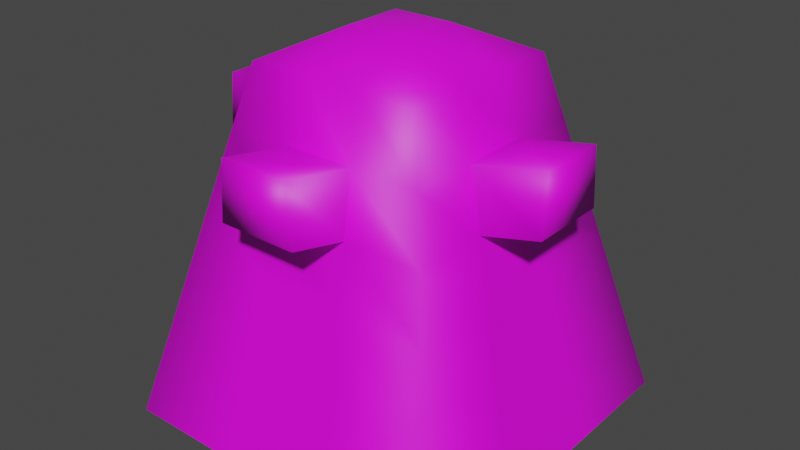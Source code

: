 # Source: Obstacle1.blend  (saved by Blender 2.90.8; exported with 4.5.12 LTS)
import bpy
from mathutils import Matrix  # noqa: F401  (used for matrix-valued properties, if any)

bpy.ops.wm.read_factory_settings(use_empty=True)
scene = bpy.context.scene
scene.name = 'Scene'

# ---- collections
col_collection = bpy.data.collections.new('Collection'); scene.collection.children.link(col_collection)

# ---- images (referenced by path relative to the original .blend; pixels are not part of the script)
import os
ASSET_DIR = os.environ.get("B2B_ASSET_DIR", "")  # directory of the original .blend (textures are referenced by path, not embedded)
HERE = os.path.dirname(os.path.abspath(__file__))  # packed textures are extracted next to this script under _unpacked/

def load_image(name, relpath, width, height, colorspace="sRGB"):
    """Load a texture the original file referenced (path relative to the .blend, or extracted next to this script)."""
    p = next((c for c in (os.path.join(HERE, relpath), os.path.join(ASSET_DIR, relpath)) if relpath and os.path.exists(c)), "")
    if p:
        img = bpy.data.images.load(p, check_existing=True)
        img.name = name
    else:  # same state as the original file: an image datablock whose file is absent (Cycles renders it pink)
        img = bpy.data.images.new(name, width, height)
        img.source = "FILE"
        img.filepath = "//" + (relpath or name)
    img.colorspace_settings.name = colorspace
    return img
img_smiley_png = load_image('smiley.png', 'smiley.png', 1024, 1024, 'sRGB')

# ---- materials (node trees are filled in below, after node groups)
mat_material = bpy.data.materials.new('Material')
mat_material.use_transparent_shadow = False

# ---- material node trees
mat_material.use_nodes = True; mat_material.node_tree.nodes.clear()
_N = mat_material.node_tree.nodes; _L = mat_material.node_tree.links
n0 = _N.new('ShaderNodeBsdfPrincipled'); n0.name = 'Principled BSDF'; n0.location = (10, 300)
n0.distribution = 'GGX'
n0.subsurface_method = 'BURLEY'
n0.inputs[3].default_value = 1.45
n0.inputs[27].default_value = (0.0, 0.0, 0.0, 1.0)
n0.inputs[28].default_value = 1.0
n1 = _N.new('ShaderNodeOutputMaterial'); n1.name = 'Material Output'; n1.location = (300, 300)
n2 = _N.new('ShaderNodeTexImage'); n2.name = 'Image Texture'; n2.location = (-280, 280)
n2.image = img_smiley_png
_L.new(n0.outputs[0], n1.inputs[0])
_L.new(n2.outputs[0], n0.inputs[0])
n1.is_active_output = True

# ---- world
world_world = bpy.data.worlds.new('World'); scene.world = world_world
world_world.use_nodes = True; world_world.node_tree.nodes.clear()
_N = world_world.node_tree.nodes; _L = world_world.node_tree.links
n0 = _N.new('ShaderNodeOutputWorld'); n0.name = 'World Output'; n0.location = (300, 300)
n1 = _N.new('ShaderNodeBackground'); n1.name = 'Background'; n1.location = (10, 300)
n1.inputs[0].default_value = (0.05088, 0.05088, 0.05088, 1.0)
_L.new(n1.outputs[0], n0.inputs[0])
n0.is_active_output = True
world_world.color = (0.05088, 0.05088, 0.05088)
world_world.use_sun_shadow = False
world_world.sun_shadow_jitter_overblur = 0.0

# ---- meshes
me_cube = bpy.data.meshes.new('Cube')
me_cube.from_pydata([(-3.0, -3.0, -3.0), (-1.5, -1.5, 3.0), (-3.0, 3.0, -3.0), (-1.5, 1.5, 3.0), (3.0, -3.0, -3.0), (1.5, -1.5, 3.0), (3.0, 3.0, -3.0), (1.5, 1.5, 3.0), (-2.25, -2.25, 0.0), (-2.25, 2.25, 0.0), (2.25, 2.25, 0.0), (2.25, -2.25, 0.0), (-3.0, 1.0, -3.0), (-3.0, -1.0, -3.0), (-2.0, -2.0, 1.0), (-1.75, -1.75, 2.0), (-1.5, -0.5, 3.0), (-1.5, 0.5, 3.0), (-2.5, 2.5, -1.0), (-2.75, 2.75, -2.0), (1.0, 3.0, -3.0), (-1.0, 3.0, -3.0), (-0.5, 1.5, 3.0), (0.5, 1.5, 3.0), (2.5, 2.5, -1.0), (2.75, 2.75, -2.0), (3.0, -1.0, -3.0), (3.0, 1.0, -3.0), (1.5, 0.5, 3.0), (1.5, -0.5, 3.0), (2.5, -2.5, -1.0), (2.75, -2.75, -2.0), (-1.0, -3.0, -3.0), (1.0, -3.0, -3.0), (0.5, -1.5, 3.0), (-0.5, -1.5, 3.0), (-2.75, -2.75, -2.0), (-2.5, -2.5, -1.0), (-1.75, 1.75, 2.0), (-2.0, 2.0, 1.0), (1.75, 1.75, 2.0), (2.0, 2.0, 1.0), (1.75, -1.75, 2.0), (2.0, -2.0, 1.0), (0.75, -2.25, 0.0), (-0.75, -2.25, 0.0), (2.25, 0.75, 0.0), (2.25, -0.75, 0.0), (-0.75, 2.25, 0.0), (0.75, 2.25, 0.0), (-2.25, -0.75, 0.0), (-2.25, 0.75, 0.0), (-2.75, -0.9167, -2.0), (-2.75, 0.9167, -2.0), (-2.5, -0.8333, -1.0), (-2.5, 0.8333, -1.0), (-0.9167, 2.75, -2.0), (0.9167, 2.75, -2.0), (-0.8333, 2.5, -1.0), (0.8333, 2.5, -1.0), (2.75, 0.9167, -2.0), (2.75, -0.9167, -2.0), (2.5, 0.8333, -1.0), (2.5, -0.8333, -1.0), (0.9167, -2.75, -2.0), (-0.9167, -2.75, -2.0), (0.8333, -2.5, -1.0), (-0.8333, -2.5, -1.0), (0.5, 0.5, 3.5), (0.5, -0.5, 3.5), (-0.5, 0.5, 3.5), (-0.5, -0.5, 3.5), (0.6667, -2.0, 1.0), (-0.6667, -2.0, 1.0), (0.5833, -1.75, 2.0), (-0.5833, -1.75, 2.0), (2.0, 0.6667, 1.0), (2.0, -0.6667, 1.0), (1.75, 0.5833, 2.0), (1.75, -0.5833, 2.0), (-0.6667, 2.0, 1.0), (0.6667, 2.0, 1.0), (-0.5833, 1.75, 2.0), (0.5833, 1.75, 2.0), (-2.0, -0.6667, 1.0), (-2.0, 0.6667, 1.0), (-1.75, -0.5833, 2.0), (-1.75, 0.5833, 2.0), (0.6667, -3.0, 1.243), (-0.6667, -3.0, 1.243), (0.5833, -3.0, 2.243), (-0.5833, -3.0, 2.243), (-3.0, -0.6667, 1.243), (-3.0, 0.6667, 1.243), (-3.0, -0.5833, 2.243), (-3.0, 0.5833, 2.243), (-0.6667, 3.0, 1.243), (0.6667, 3.0, 1.243), (-0.5833, 3.0, 2.243), (0.5833, 3.0, 2.243), (3.0, 0.6667, 1.243), (3.0, -0.6667, 1.243), (3.0, 0.5833, 2.243), (3.0, -0.5833, 2.243)], [], [(87, 17, 3, 38), (83, 23, 7, 40), (79, 29, 5, 42), (75, 35, 1, 15), (71, 16, 1, 35), (67, 45, 8, 37), (63, 47, 11, 30), (59, 49, 10, 24), (55, 51, 9, 18), (12, 53, 19, 2), (53, 55, 18, 19), (0, 36, 52, 13), (13, 52, 53, 12), (36, 37, 54, 52), (52, 54, 55, 53), (37, 8, 50, 54), (54, 50, 51, 55), (20, 57, 25, 6), (57, 59, 24, 25), (2, 19, 56, 21), (21, 56, 57, 20), (19, 18, 58, 56), (56, 58, 59, 57), (18, 9, 48, 58), (58, 48, 49, 59), (26, 61, 31, 4), (61, 63, 30, 31), (6, 25, 60, 27), (27, 60, 61, 26), (25, 24, 62, 60), (60, 62, 63, 61), (24, 10, 46, 62), (62, 46, 47, 63), (32, 65, 36, 0), (65, 67, 37, 36), (4, 31, 64, 33), (33, 64, 65, 32), (31, 30, 66, 64), (64, 66, 67, 65), (30, 11, 44, 66), (66, 44, 45, 67), (29, 69, 34, 5), (69, 71, 35, 34), (7, 23, 68, 28), (28, 68, 69, 29), (23, 22, 70, 68), (68, 70, 71, 69), (22, 3, 17, 70), (70, 17, 16, 71), (45, 73, 14, 8), (73, 75, 15, 14), (11, 43, 72, 44), (44, 72, 73, 45), (43, 42, 74, 72), (74, 75, 91, 90), (42, 5, 34, 74), (74, 34, 35, 75), (47, 77, 43, 11), (77, 79, 42, 43), (10, 41, 76, 46), (46, 76, 77, 47), (41, 40, 78, 76), (77, 76, 100, 101), (40, 7, 28, 78), (78, 28, 29, 79), (49, 81, 41, 10), (81, 83, 40, 41), (9, 39, 80, 48), (48, 80, 81, 49), (39, 38, 82, 80), (80, 82, 98, 96), (38, 3, 22, 82), (82, 22, 23, 83), (51, 85, 39, 9), (85, 87, 38, 39), (8, 14, 84, 50), (50, 84, 85, 51), (14, 15, 86, 84), (85, 84, 92, 93), (15, 1, 16, 86), (86, 16, 17, 87), (88, 90, 91, 89), (72, 74, 90, 88), (73, 72, 88, 89), (75, 73, 89, 91), (92, 94, 95, 93), (87, 85, 93, 95), (86, 87, 95, 94), (84, 86, 94, 92), (96, 98, 99, 97), (81, 80, 96, 97), (83, 81, 97, 99), (82, 83, 99, 98), (100, 102, 103, 101), (79, 77, 101, 103), (78, 79, 103, 102), (76, 78, 102, 100)])
me_cube.polygons.foreach_set('use_smooth', [True] * 97)
_uv = me_cube.uv_layers.new(name='UVMap')
_uv.uv.foreach_set('vector', [0.1907, 0.2152, 0.1894, 0.2313, 0.2055, 0.2313, 0.2095, 0.2152, 0.1907, 0.2152, 0.1894, 0.2313, 0.2055, 0.2313, 0.2095, 0.2152, 0.1719, 0.2152, 0.1733, 0.2313, 0.1572, 0.2313, 0.1532, 0.2152, 0.1719, 0.2152, 0.1733, 0.2313, 0.1572, 0.2313, 0.1532, 0.2152, 0.4611, 0.4611, 0.3832, 0.4611, 0.3832, 0.3832, 0.4611, 0.3832, 0.1679, 0.1669, 0.1693, 0.183, 0.1451, 0.183, 0.1411, 0.1669, 0.1679, 0.1669, 0.1693, 0.183, 0.1451, 0.183, 0.1411, 0.1669, 0.1948, 0.1669, 0.1934, 0.183, 0.2176, 0.183, 0.2216, 0.1669, 0.1948, 0.1669, 0.1934, 0.183, 0.2176, 0.183, 0.2216, 0.1669, 0.1974, 0.1347, 0.1961, 0.1508, 0.2256, 0.1508, 0.2296, 0.1347, 0.1961, 0.1508, 0.1948, 0.1669, 0.2216, 0.1669, 0.2256, 0.1508, 0.133, 0.1347, 0.1371, 0.1508, 0.1666, 0.1508, 0.1652, 0.1347, 0.1652, 0.1347, 0.1666, 0.1508, 0.1961, 0.1508, 0.1974, 0.1347, 0.1371, 0.1508, 0.1411, 0.1669, 0.1679, 0.1669, 0.1666, 0.1508, 0.1666, 0.1508, 0.1679, 0.1669, 0.1948, 0.1669, 0.1961, 0.1508, 0.1411, 0.1669, 0.1451, 0.183, 0.1693, 0.183, 0.1679, 0.1669, 0.1679, 0.1669, 0.1693, 0.183, 0.1934, 0.183, 0.1948, 0.1669, 0.1974, 0.1347, 0.1961, 0.1508, 0.2256, 0.1508, 0.2296, 0.1347, 0.1961, 0.1508, 0.1948, 0.1669, 0.2216, 0.1669, 0.2256, 0.1508, 0.133, 0.1347, 0.1371, 0.1508, 0.1666, 0.1508, 0.1652, 0.1347, 0.1652, 0.1347, 0.1666, 0.1508, 0.1961, 0.1508, 0.1974, 0.1347, 0.1371, 0.1508, 0.1411, 0.1669, 0.1679, 0.1669, 0.1666, 0.1508, 0.1666, 0.1508, 0.1679, 0.1669, 0.1948, 0.1669, 0.1961, 0.1508, 0.1411, 0.1669, 0.1451, 0.183, 0.1693, 0.183, 0.1679, 0.1669, 0.1679, 0.1669, 0.1693, 0.183, 0.1934, 0.183, 0.1948, 0.1669, 0.1652, 0.1347, 0.1666, 0.1508, 0.1371, 0.1508, 0.133, 0.1347, 0.1666, 0.1508, 0.1679, 0.1669, 0.1411, 0.1669, 0.1371, 0.1508, 0.2296, 0.1347, 0.2256, 0.1508, 0.1961, 0.1508, 0.1974, 0.1347, 0.1974, 0.1347, 0.1961, 0.1508, 0.1666, 0.1508, 0.1652, 0.1347, 0.2256, 0.1508, 0.2216, 0.1669, 0.1948, 0.1669, 0.1961, 0.1508, 0.1961, 0.1508, 0.1948, 0.1669, 0.1679, 0.1669, 0.1666, 0.1508, 0.2216, 0.1669, 0.2176, 0.183, 0.1934, 0.183, 0.1948, 0.1669, 0.1948, 0.1669, 0.1934, 0.183, 0.1693, 0.183, 0.1679, 0.1669, 0.1652, 0.1347, 0.1666, 0.1508, 0.1371, 0.1508, 0.133, 0.1347, 0.1666, 0.1508, 0.1679, 0.1669, 0.1411, 0.1669, 0.1371, 0.1508, 0.2296, 0.1347, 0.2256, 0.1508, 0.1961, 0.1508, 0.1974, 0.1347, 0.1974, 0.1347, 0.1961, 0.1508, 0.1666, 0.1508, 0.1652, 0.1347, 0.2256, 0.1508, 0.2216, 0.1669, 0.1948, 0.1669, 0.1961, 0.1508, 0.1961, 0.1508, 0.1948, 0.1669, 0.1679, 0.1669, 0.1666, 0.1508, 0.2216, 0.1669, 0.2176, 0.183, 0.1934, 0.183, 0.1948, 0.1669, 0.1948, 0.1669, 0.1934, 0.183, 0.1693, 0.183, 0.1679, 0.1669, 0.6168, 0.4611, 0.5389, 0.4611, 0.5389, 0.3832, 0.6168, 0.3832, 0.5389, 0.4611, 0.4611, 0.4611, 0.4611, 0.3832, 0.5389, 0.3832, 0.6168, 0.6168, 0.5389, 0.6168, 0.5389, 0.5389, 0.6168, 0.5389, 0.6168, 0.5389, 0.5389, 0.5389, 0.5389, 0.4611, 0.6168, 0.4611, 0.5389, 0.6168, 0.4611, 0.6168, 0.4611, 0.5389, 0.5389, 0.5389, 0.5389, 0.5389, 0.4611, 0.5389, 0.4611, 0.4611, 0.5389, 0.4611, 0.4611, 0.6168, 0.3832, 0.6168, 0.3832, 0.5389, 0.4611, 0.5389, 0.4611, 0.5389, 0.3832, 0.5389, 0.3832, 0.4611, 0.4611, 0.4611, 0.1693, 0.183, 0.1706, 0.1991, 0.1491, 0.1991, 0.1451, 0.183, 0.1706, 0.1991, 0.1719, 0.2152, 0.1532, 0.2152, 0.1491, 0.1991, 0.2176, 0.183, 0.2135, 0.1991, 0.1921, 0.1991, 0.1934, 0.183, 0.1934, 0.183, 0.1921, 0.1991, 0.1706, 0.1991, 0.1693, 0.183, 0.2135, 0.1991, 0.2095, 0.2152, 0.1907, 0.2152, 0.1921, 0.1991, 0.1907, 0.1641, 0.1719, 0.1641, 0.1719, 0.144, 0.1907, 0.144, 0.2095, 0.2152, 0.2055, 0.2313, 0.1894, 0.2313, 0.1907, 0.2152, 0.1907, 0.2152, 0.1894, 0.2313, 0.1733, 0.2313, 0.1719, 0.2152, 0.1693, 0.183, 0.1706, 0.1991, 0.1491, 0.1991, 0.1451, 0.183, 0.1706, 0.1991, 0.1719, 0.2152, 0.1532, 0.2152, 0.1491, 0.1991, 0.2176, 0.183, 0.2135, 0.1991, 0.1921, 0.1991, 0.1934, 0.183, 0.1934, 0.183, 0.1921, 0.1991, 0.1706, 0.1991, 0.1693, 0.183, 0.2135, 0.1991, 0.2095, 0.2152, 0.1907, 0.2152, 0.1921, 0.1991, 0.2135, 0.1816, 0.2135, 0.203, 0.2296, 0.203, 0.2296, 0.1816, 0.2095, 0.2152, 0.2055, 0.2313, 0.1894, 0.2313, 0.1907, 0.2152, 0.1907, 0.2152, 0.1894, 0.2313, 0.1733, 0.2313, 0.1719, 0.2152, 0.1934, 0.183, 0.1921, 0.1991, 0.2135, 0.1991, 0.2176, 0.183, 0.1921, 0.1991, 0.1907, 0.2152, 0.2095, 0.2152, 0.2135, 0.1991, 0.1451, 0.183, 0.1491, 0.1991, 0.1706, 0.1991, 0.1693, 0.183, 0.1693, 0.183, 0.1706, 0.1991, 0.1921, 0.1991, 0.1934, 0.183, 0.1491, 0.1991, 0.1532, 0.2152, 0.1719, 0.2152, 0.1706, 0.1991, 0.2135, 0.1991, 0.2095, 0.2152, 0.2296, 0.2191, 0.2296, 0.203, 0.1532, 0.2152, 0.1572, 0.2313, 0.1733, 0.2313, 0.1719, 0.2152, 0.1719, 0.2152, 0.1733, 0.2313, 0.1894, 0.2313, 0.1907, 0.2152, 0.1934, 0.183, 0.1921, 0.1991, 0.2135, 0.1991, 0.2176, 0.183, 0.1921, 0.1991, 0.1907, 0.2152, 0.2095, 0.2152, 0.2135, 0.1991, 0.1451, 0.183, 0.1491, 0.1991, 0.1706, 0.1991, 0.1693, 0.183, 0.1693, 0.183, 0.1706, 0.1991, 0.1921, 0.1991, 0.1934, 0.183, 0.1491, 0.1991, 0.1532, 0.2152, 0.1719, 0.2152, 0.1706, 0.1991, 0.1491, 0.203, 0.1491, 0.1816, 0.133, 0.1816, 0.133, 0.203, 0.1532, 0.2152, 0.1572, 0.2313, 0.1733, 0.2313, 0.1719, 0.2152, 0.1719, 0.2152, 0.1733, 0.2313, 0.1894, 0.2313, 0.1907, 0.2152, 0.1921, 0.203, 0.1907, 0.2191, 0.1719, 0.2191, 0.1706, 0.203, 0.1491, 0.1991, 0.1532, 0.2152, 0.133, 0.2191, 0.133, 0.203, 0.1706, 0.1601, 0.1921, 0.1601, 0.1921, 0.144, 0.1706, 0.144, 0.1532, 0.2152, 0.1491, 0.1991, 0.133, 0.203, 0.133, 0.2191, 0.1706, 0.203, 0.1719, 0.2191, 0.1907, 0.2191, 0.1921, 0.203, 0.1532, 0.2152, 0.1491, 0.1991, 0.133, 0.203, 0.133, 0.2191, 0.1532, 0.1829, 0.1532, 0.2017, 0.133, 0.2017, 0.133, 0.1829, 0.1491, 0.1991, 0.1532, 0.2152, 0.133, 0.2191, 0.133, 0.203, 0.1706, 0.203, 0.1719, 0.2191, 0.1907, 0.2191, 0.1921, 0.203, 0.1921, 0.2245, 0.1706, 0.2245, 0.1706, 0.2406, 0.1921, 0.2406, 0.2095, 0.2152, 0.2135, 0.1991, 0.2296, 0.203, 0.2296, 0.2191, 0.1719, 0.2205, 0.1907, 0.2205, 0.1907, 0.2406, 0.1719, 0.2406, 0.1921, 0.203, 0.1907, 0.2191, 0.1719, 0.2191, 0.1706, 0.203, 0.2095, 0.2152, 0.2135, 0.1991, 0.2296, 0.203, 0.2296, 0.2191, 0.2095, 0.2017, 0.2095, 0.1829, 0.2296, 0.1829, 0.2296, 0.2017, 0.2135, 0.1991, 0.2095, 0.2152, 0.2296, 0.2191, 0.2296, 0.203])
me_cube.materials.append(mat_material)
me_cube.use_remesh_fix_poles = True
me_cube.use_remesh_preserve_attributes = False
me_cube.use_mirror_vertex_groups = False
me_cube.update()
arm_armature = bpy.data.armatures.new('Armature')  # bones are not reproduced

# ---- objects
ob_cube = bpy.data.objects.new('Cube', me_cube)
ob_armature = bpy.data.objects.new('Armature', arm_armature)

# ---- transforms, parenting, visibility, modifiers, constraints
ob_cube.parent = ob_armature
ob_cube.location = (0.0, 0.0, 3.0)
ob_cube.lineart.crease_threshold = 0.0
_vg = ob_cube.vertex_groups.new(name='Bone')
for _i, _w in zip([0, 1, 2, 3, 4, 5, 6, 7, 8, 9, 10, 11, 12, 13, 14, 15, 18, 19, 20, 21, 24, 25, 26, 27, 30, 31, 32, 33, 36, 37, 38, 39, 40, 41, 42, 43, 44, 45, 46, 47, 48, 49, 50, 51, 52, 53, 54, 55, 56, 57, 58, 59, 60, 61, 62, 63, 64, 65, 66, 67, 72, 73, 74, 75, 76, 77, 78, 79, 80, 81, 82, 83, 84, 85, 86, 87, 88, 89, 90, 91, 92, 93, 94, 95, 96, 97, 98, 99, 100, 101, 102, 103], [0.7933, 0.005958, 0.7933, 0.006761, 0.7933, 0.006761, 0.7933, 0.005958, 0.3466, 0.3466, 0.3466, 0.3466, 0.8084, 0.8074, 0.1572, 0.06456, 0.6454, 0.7649, 0.8084, 0.8074, 0.6454, 0.7649, 0.8084, 0.8074, 0.6454, 0.7649, 0.8084, 0.8074, 0.7649, 0.6454, 0.06466, 0.1572, 0.06456, 0.1572, 0.06466, 0.1572, 0.2874, 0.2861, 0.2874, 0.2861, 0.2874, 0.2861, 0.2874, 0.2861, 0.7742, 0.7748, 0.6374, 0.638, 0.7742, 0.7748, 0.6374, 0.638, 0.7742, 0.7748, 0.6374, 0.638, 0.7742, 0.7748, 0.6374, 0.638, 0.105, 0.105, 0.0357, 0.03392, 0.105, 0.105, 0.03569, 0.03394, 0.105, 0.105, 0.0357, 0.03392, 0.105, 0.105, 0.03569, 0.03394, 0.07117, 0.06955, 0.05608, 0.05261, 0.07117, 0.06956, 0.05608, 0.05262, 0.07117, 0.06955, 0.05608, 0.05261, 0.07117, 0.06956, 0.05608, 0.05262]): _vg.add([_i], _w, 'REPLACE')
_vg = ob_cube.vertex_groups.new(name='Bone.001')
for _i, _w in zip([0, 1, 2, 3, 4, 5, 6, 7, 8, 9, 10, 11, 12, 13, 14, 15, 16, 17, 18, 19, 20, 21, 22, 23, 24, 25, 26, 27, 28, 29, 30, 31, 32, 33, 34, 35, 36, 37, 38, 39, 40, 41, 42, 43, 44, 45, 46, 47, 48, 49, 50, 51, 52, 53, 54, 55, 56, 57, 58, 59, 60, 61, 62, 63, 64, 65, 66, 67, 72, 73, 74, 75, 76, 77, 78, 79, 80, 81, 82, 83, 84, 85, 86, 87, 88, 89, 90, 91, 92, 93, 94, 95, 96, 97, 98, 99, 100, 101, 102, 103], [0.1244, 0.06384, 0.1244, 0.06476, 0.1244, 0.06476, 0.1244, 0.06384, 0.4064, 0.4064, 0.4064, 0.4064, 0.1138, 0.114, 0.362, 0.1465, 0.02907, 0.03218, 0.2166, 0.1421, 0.1138, 0.114, 0.02883, 0.0326, 0.2166, 0.1421, 0.1138, 0.114, 0.02907, 0.03218, 0.2166, 0.1421, 0.1138, 0.114, 0.02883, 0.0326, 0.1421, 0.2166, 0.1467, 0.3621, 0.1465, 0.362, 0.1467, 0.3621, 0.4088, 0.4138, 0.4088, 0.4139, 0.4088, 0.4138, 0.4088, 0.4139, 0.133, 0.1333, 0.2113, 0.2127, 0.133, 0.1333, 0.2113, 0.2127, 0.133, 0.1333, 0.2113, 0.2127, 0.133, 0.1333, 0.2113, 0.2127, 0.191, 0.1914, 0.09365, 0.101, 0.191, 0.1914, 0.09363, 0.101, 0.191, 0.1914, 0.09365, 0.101, 0.191, 0.1914, 0.09363, 0.101, 0.1631, 0.1807, 0.1657, 0.2307, 0.1631, 0.1807, 0.1657, 0.2307, 0.1631, 0.1807, 0.1657, 0.2307, 0.1631, 0.1807, 0.1657, 0.2307]): _vg.add([_i], _w, 'REPLACE')
_vg = ob_cube.vertex_groups.new(name='Bone.002')
for _i, _w in zip([0, 1, 2, 3, 4, 5, 6, 7, 8, 9, 10, 11, 12, 13, 14, 15, 16, 17, 18, 19, 20, 21, 22, 23, 24, 25, 26, 27, 28, 29, 30, 31, 32, 33, 34, 35, 36, 37, 38, 39, 40, 41, 42, 43, 44, 45, 46, 47, 48, 49, 50, 51, 52, 53, 54, 55, 56, 57, 58, 59, 60, 61, 62, 63, 64, 65, 66, 67, 68, 69, 70, 71, 72, 73, 74, 75, 76, 77, 78, 79, 80, 81, 82, 83, 84, 85, 86, 87, 88, 89, 90, 91, 92, 93, 94, 95, 96, 97, 98, 99, 100, 101, 102, 103], [0.08231, 0.9082, 0.0823, 0.9069, 0.0823, 0.9069, 0.08231, 0.9082, 0.247, 0.247, 0.247, 0.247, 0.07784, 0.07861, 0.4808, 0.789, 0.9429, 0.9413, 0.138, 0.09299, 0.07785, 0.0786, 0.943, 0.941, 0.138, 0.093, 0.07784, 0.07861, 0.9429, 0.9413, 0.138, 0.09299, 0.07785, 0.0786, 0.943, 0.941, 0.093, 0.138, 0.7887, 0.4807, 0.789, 0.4808, 0.7887, 0.4807, 0.3039, 0.3001, 0.3039, 0.3001, 0.3039, 0.3001, 0.3039, 0.3001, 0.09287, 0.09189, 0.1513, 0.1493, 0.09286, 0.09189, 0.1513, 0.1493, 0.09287, 0.09189, 0.1513, 0.1493, 0.09286, 0.09189, 0.1513, 0.1493, 0.9753, 0.9757, 0.9757, 0.9753, 0.704, 0.7036, 0.8635, 0.857, 0.704, 0.7036, 0.8635, 0.857, 0.704, 0.7036, 0.8635, 0.857, 0.704, 0.7036, 0.8635, 0.857, 0.7658, 0.7497, 0.7782, 0.7167, 0.7658, 0.7497, 0.7782, 0.7167, 0.7658, 0.7497, 0.7782, 0.7167, 0.7658, 0.7497, 0.7782, 0.7167]): _vg.add([_i], _w, 'REPLACE')
_m = ob_cube.modifiers.new('Armature', 'ARMATURE')
_m.object = ob_armature
ob_armature.location = (0.0, 0.0, 0.0)
ob_armature.lineart.crease_threshold = 0.0

# ---- collection membership
col_collection.objects.link(ob_cube)
col_collection.objects.link(ob_armature)

# ---- scene / render settings (as saved in the file)
scene.frame_start = 1; scene.frame_end = 250; scene.frame_set(1)
scene.render.engine = 'BLENDER_EEVEE_NEXT'
scene.cycles.use_denoising = False
scene.cycles.samples = 128
scene.cycles.sampling_pattern = 'TABULATED_SOBOL'
scene.cycles.use_adaptive_sampling = False
scene.cycles.use_light_tree = False
scene.view_settings.view_transform = 'Filmic'
bpy.context.view_layer.update()

# ---- added for rendering (the .blend has no active camera and no usable light): camera, sun
cam_auto = bpy.data.cameras.new('AutoCamera')
cam_auto.lens = 50.0
cam_auto.sensor_width = 36.0
cam_auto.clip_end = 1000.0
ob_auto_camera = bpy.data.objects.new('AutoCamera', cam_auto)
scene.collection.objects.link(ob_auto_camera)
ob_auto_camera.location = (9.88952, -11.8674, 11.1616)
ob_auto_camera.rotation_euler = (1.09748, -7.21219e-08, 0.694738)
scene.camera = ob_auto_camera
light_auto_sun = bpy.data.lights.new('AutoSun', 'SUN')
light_auto_sun.energy = 3.0
light_auto_sun.angle = 0.0523599
ob_auto_sun = bpy.data.objects.new('AutoSun', light_auto_sun)
scene.collection.objects.link(ob_auto_sun)
ob_auto_sun.rotation_euler = (0.872665, 0.174533, 0.523599)
bpy.context.view_layer.update()
